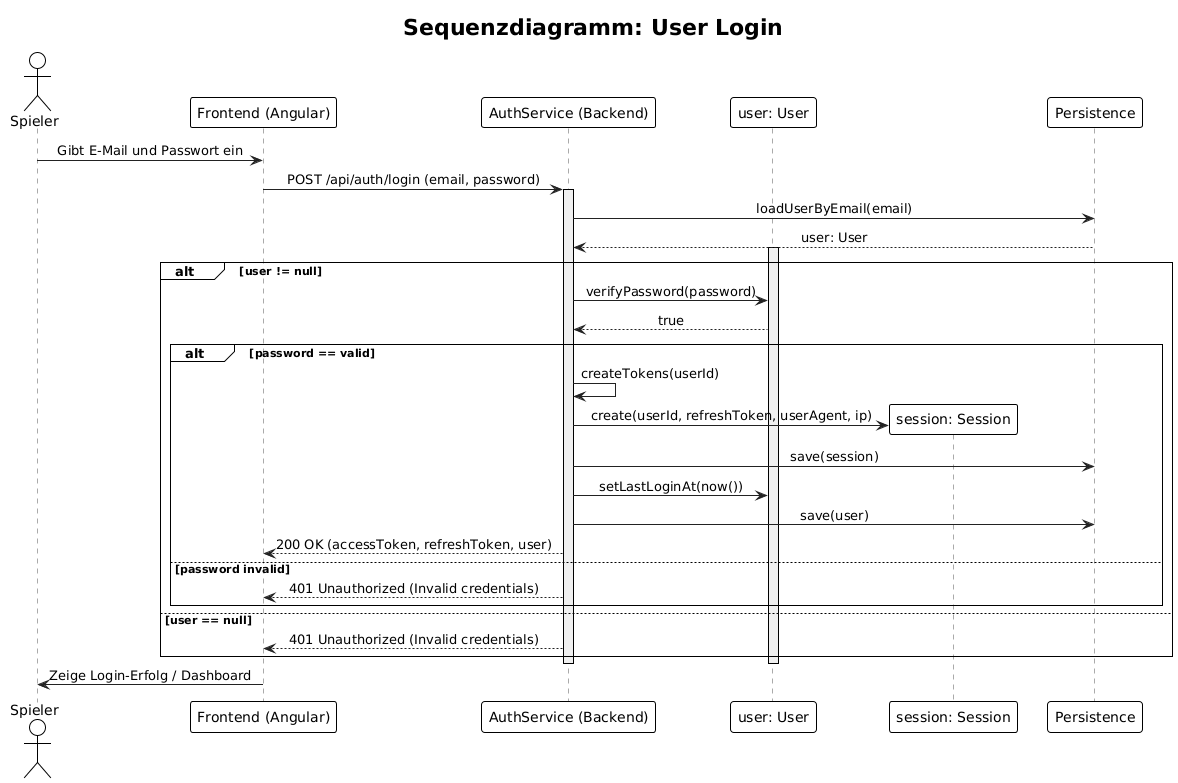

The diagram above was rendered by PlantUML. Its source (embedded in the PNG):
@startuml
!theme plain
title "Sequenzdiagramm: User Login"

actor Spieler
participant "Frontend (Angular)" as Frontend
participant "AuthService (Backend)" as Service

' --- EURE KLASSEN SIND JETZT DIE LIFELINES ---
participant "user: User" as User
participant "session: Session" as Session
participant "Persistence" as DB
' --------------------------------------------

skinparam sequence {
    ParticipantBorderColor #333
    ParticipantBackgroundColor #EEE
    ActorBorderColor #333
    
    LifeLineBorderColor #AAA
    LifeLineBackgroundColor #F0F0F0

    ArrowColor #222
    MessageAlign center
}

Spieler -> Frontend: Gibt E-Mail und Passwort ein
Frontend -> Service: POST /api/auth/login (email, password)
activate Service

    ' 1. User finden
    Service -> DB: loadUserByEmail(email)
    DB --> Service: user: User
    activate User

    alt user != null
        ' 2. Passwort verifizieren (Logik ist im User-Objekt)
        Service -> User: verifyPassword(password)
        User --> Service: true
        
        alt password == valid
            ' 3. Session erstellen
            Service -> Service: createTokens(userId)
            Service -> Session ** : create(userId, refreshToken, userAgent, ip)
            Service -> DB: save(session)
            
            ' 4. User-Status aktualisieren
            Service -> User: setLastLoginAt(now())
            Service -> DB: save(user)
            
            Service --> Frontend: 200 OK (accessToken, refreshToken, user)
        else password invalid
            Service --> Frontend: 401 Unauthorized (Invalid credentials)
        end
    
    else user == null
        Service --> Frontend: 401 Unauthorized (Invalid credentials)
    end
    
    deactivate User
deactivate Service

Frontend -> Spieler: Zeige Login-Erfolg / Dashboard
@enduml